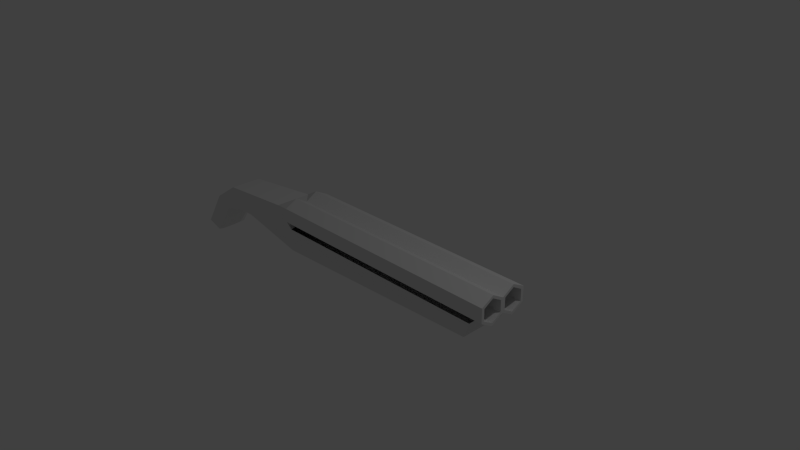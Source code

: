 # Source: Shotgun.blend  (saved by Blender 2.76.0; exported with 4.5.12 LTS)
import bpy
from mathutils import Matrix  # noqa: F401  (used for matrix-valued properties, if any)

bpy.ops.wm.read_factory_settings(use_empty=True)
scene = bpy.context.scene
scene.name = 'Scene'

# ---- collections
col_collection_1 = bpy.data.collections.new('Collection 1'); scene.collection.children.link(col_collection_1)

# ---- materials (node trees are filled in below, after node groups)
mat_material = bpy.data.materials.new('Material')
mat_material.alpha_threshold = 0.0
mat_material.use_transparent_shadow = False
mat_material.roughness = 0.5
mat_material.line_color = (0.0, 0.0, 0.0, 1.0)

# ---- material node trees

# ---- world
world_world = bpy.data.worlds.new('World'); scene.world = world_world
world_world.color = (0.05088, 0.05088, 0.05088)
world_world.use_sun_shadow = False
world_world.sun_shadow_jitter_overblur = 0.0
world_world.cycles.sampling_method = 'MANUAL'
world_world.cycles.sample_map_resolution = 256

# ---- cameras
cam_camera = bpy.data.cameras.new('Camera')
cam_camera.clip_end = 100.0
cam_camera.lens = 35.0
cam_camera.sensor_width = 32.0
cam_camera.sensor_height = 18.0
cam_camera.ortho_scale = 7.314
cam_camera.dof.focus_distance = 0.0
cam_camera.dof.aperture_fstop = 128.0

# ---- lights
light_lamp = bpy.data.lights.new('Lamp', 'POINT')
light_lamp.transmission_factor = 0.0
light_lamp.cutoff_distance = 30.0
light_lamp.energy = 100.0
light_lamp.shadow_buffer_clip_start = 1.001
light_lamp.shadow_soft_size = 0.1
light_lamp.shadow_maximum_resolution = 0.006
light_lamp.use_absolute_resolution = True
light_lamp.cycles.use_multiple_importance_sampling = False

# ---- meshes
me_cylinder = bpy.data.meshes.new('Cylinder')
me_cylinder.from_pydata([(-6.855, -0.8658, -0.04786), (10.84, -0.8658, -0.04786), (-6.855, -1.759, 0.4743), (10.84, -1.759, 0.4743), (-6.855, -1.759, 1.474), (10.84, -1.759, 1.474), (-6.855, -0.8563, 1.952), (10.84, -0.8563, 1.952), (-6.855, 0.8563, -0.04786), (10.84, 0.8563, -0.04786), (-6.855, 1.759, 0.4743), (10.84, 1.759, 0.4743), (-6.855, 1.759, 1.474), (10.84, 1.759, 1.474), (-6.855, 0.8563, 1.952), (10.84, 0.8563, 1.952), (-6.855, -0.004763, 1.452), (10.84, -0.004762, 1.452), (-6.855, -0.004763, 0.4521), (10.84, -0.004762, 0.4521), (-6.629, -1.6, -1.652), (-11.97, -1.294, -0.8563), (-11.97, 1.303, -0.8563), (-6.629, 1.609, -1.652), (-8.415, -1.294, 1.078), (-8.415, 1.303, 1.078), (-13.49, -1.136, -1.008), (-13.49, 1.144, -1.008), (-14.31, -1.136, 0.5226), (-14.31, 1.144, 0.5226), (-15.25, -1.136, -1.511), (-15.25, 1.144, -1.511), (-16.4, -1.136, -0.8519), (-16.4, 1.144, -0.8518), (-16.92, -1.136, -3.85), (-16.92, 1.144, -3.85), (-18.12, -1.136, -3.468), (-18.12, 1.144, -3.468), (-6.629, 1.609, -0.04786), (-6.629, -1.6, -0.04786), (9.405, -1.6, -1.12), (9.405, 1.609, -1.12), (9.796, 1.609, -0.04786), (9.796, -1.6, -0.04786), (10.84, -1.559, 0.5521), (10.84, -0.8661, 0.1521), (10.84, -1.559, 1.352), (10.84, -0.8661, 1.752), (10.84, -0.1773, 1.352), (10.84, -0.1773, 0.5521), (10.84, 0.1678, 0.5521), (10.84, 0.1678, 1.352), (10.84, 1.549, 0.5521), (10.84, 0.8566, 0.1521), (10.84, 1.549, 1.352), (10.84, 0.8566, 1.752), (8.294, -1.559, 0.5521), (8.294, -0.8661, 0.1521), (8.294, -1.559, 1.352), (8.294, -0.8661, 1.752), (8.294, -0.1773, 1.352), (8.294, -0.1773, 0.5521), (8.294, 0.1678, 0.5521), (8.294, 0.1678, 1.352), (8.294, 1.549, 0.5521), (8.294, 0.8566, 0.1521), (8.294, 1.549, 1.352), (8.294, 0.8566, 1.752), (-17.45, -0.4701, -4.208), (-17.45, 0.4785, -4.208), (-18.2, -0.4701, -3.967), (-18.2, 0.4785, -3.967), (9.796, -0.8626, -0.04786), (9.796, 0.8458, -0.04786)], [(19, 18)], [(73, 19, 72), (2, 3, 5, 4), (4, 5, 7, 6), (6, 7, 17, 16), (17, 7, 47, 48), (72, 43, 40), (0, 2, 4, 6, 16, 18), (1, 72, 19), (10, 12, 13, 11), (12, 14, 15, 13), (14, 16, 17, 15), (19, 9, 53, 50), (1, 3, 72), (8, 18, 16, 14, 12, 10), (20, 21, 22, 23), (20, 39, 24, 21), (39, 2, 24), (22, 21, 26, 27), (23, 22, 25, 38), (9, 19, 73), (26, 28, 32, 30), (24, 25, 29, 28), (24, 28, 21), (25, 22, 29), (33, 31, 35, 37), (29, 27, 31, 33), (27, 26, 30, 31), (28, 29, 33, 32), (36, 37, 71, 70), (31, 30, 34, 35), (32, 33, 37, 36), (30, 32, 36, 34), (2, 4, 24), (72, 40, 41, 73), (23, 38, 42, 41), (39, 20, 40, 43), (45, 49, 61, 57), (5, 3, 44, 46), (19, 17, 48, 49), (3, 1, 45, 44), (7, 5, 46, 47), (1, 19, 49, 45), (54, 55, 67, 66), (15, 17, 51, 55), (17, 19, 50, 51), (11, 13, 54, 52), (9, 11, 52, 53), (13, 15, 55, 54), (56, 57, 61, 60, 59, 58), (64, 66, 67, 63, 62, 65), (51, 50, 62, 63), (47, 46, 58, 59), (55, 51, 63, 67), (53, 52, 64, 65), (48, 47, 59, 60), (50, 53, 65, 62), (44, 45, 57, 56), (52, 54, 66, 64), (49, 48, 60, 61), (46, 44, 56, 58), (6, 4, 24), (16, 6, 24), (24, 16, 25), (10, 38, 25), (10, 12, 25), (12, 14, 25), (25, 14, 16), (2, 39, 0), (10, 38, 8), (68, 70, 71, 69), (34, 36, 70, 68), (37, 35, 69, 71), (35, 34, 68, 69), (42, 73, 41), (0, 72, 73, 8), (8, 10, 11, 73), (2, 0, 72, 3), (9, 73, 11), (73, 42, 38, 8), (23, 41, 40, 20), (26, 21, 28), (29, 22, 27)])
me_cylinder.materials.append(mat_material)
me_cylinder.use_remesh_preserve_volume = False
me_cylinder.use_remesh_preserve_attributes = False
me_cylinder.use_mirror_vertex_groups = False
me_cylinder.update()

# ---- objects
ob_cylinder = bpy.data.objects.new('Cylinder', me_cylinder)
ob_lamp = bpy.data.objects.new('Lamp', light_lamp)
ob_camera = bpy.data.objects.new('Camera', cam_camera)

# ---- transforms, parenting, visibility, modifiers, constraints
ob_cylinder.location = (0.0, 0.0, 0.0)
ob_cylinder.scale = (0.2, 0.2, 0.2)
ob_cylinder.lineart.crease_threshold = 0.0
ob_lamp.location = (4.076, 1.005, 5.904)
ob_lamp.rotation_euler = (0.6503, 0.05522, 1.866)
ob_lamp.lock_rotations_4d = False
ob_lamp.empty_display_type = 'ARROWS'
ob_lamp.color = (0.0, 0.0, 0.0, 0.0)
ob_lamp.lineart.crease_threshold = 0.0
ob_camera.location = (7.481, -6.508, 5.344)
ob_camera.rotation_euler = (1.109, 0.01082, 0.8149)
ob_camera.lock_rotations_4d = False
ob_camera.empty_display_type = 'ARROWS'
ob_camera.color = (0.0, 0.0, 0.0, 0.0)
ob_camera.display_type = 'WIRE'
ob_camera.lineart.crease_threshold = 0.0

# ---- collection membership
col_collection_1.objects.link(ob_cylinder)
col_collection_1.objects.link(ob_lamp)
col_collection_1.objects.link(ob_camera)

# ---- scene / render settings (as saved in the file)
scene.camera = ob_camera
scene.frame_start = 1; scene.frame_end = 250; scene.frame_set(1)
scene.render.engine = 'BLENDER_EEVEE_NEXT'
scene.render.resolution_percentage = 50
scene.render.dither_intensity = 0.0
scene.cycles.use_denoising = False
scene.cycles.samples = 10
scene.cycles.sampling_pattern = 'TABULATED_SOBOL'
scene.cycles.light_sampling_threshold = 0.0
scene.cycles.use_adaptive_sampling = False
scene.cycles.use_light_tree = False
scene.cycles.blur_glossy = 0.0
scene.cycles.pixel_filter_type = 'GAUSSIAN'
scene.cycles.sample_clamp_indirect = 0.0
scene.view_settings.view_transform = 'Standard'
bpy.context.view_layer.update()
